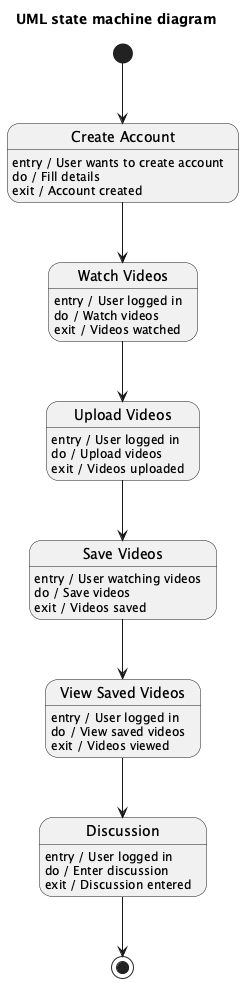

The diagram above was rendered by PlantUML. Its source (embedded in the PNG):
@startuml
title UML state machine diagram

state "Create Account" as CreateAccount
CreateAccount : entry / User wants to create account
CreateAccount : do / Fill details
CreateAccount : exit / Account created

state "Watch Videos" as WatchVideos
WatchVideos : entry / User logged in
WatchVideos : do / Watch videos
WatchVideos : exit / Videos watched

state "Upload Videos" as UploadVideos
UploadVideos : entry / User logged in
UploadVideos : do / Upload videos
UploadVideos : exit / Videos uploaded

state "Save Videos" as SaveVideos
SaveVideos : entry / User watching videos
SaveVideos : do / Save videos
SaveVideos : exit / Videos saved

state "View Saved Videos" as ViewSavedVideos
ViewSavedVideos : entry / User logged in
ViewSavedVideos : do / View saved videos
ViewSavedVideos : exit / Videos viewed

state "Discussion" as Discussion
Discussion : entry / User logged in
Discussion : do / Enter discussion
Discussion : exit / Discussion entered

[*] --> CreateAccount

CreateAccount --> WatchVideos
WatchVideos --> UploadVideos
UploadVideos --> SaveVideos
SaveVideos --> ViewSavedVideos
ViewSavedVideos --> Discussion

Discussion --> [*]

@enduml